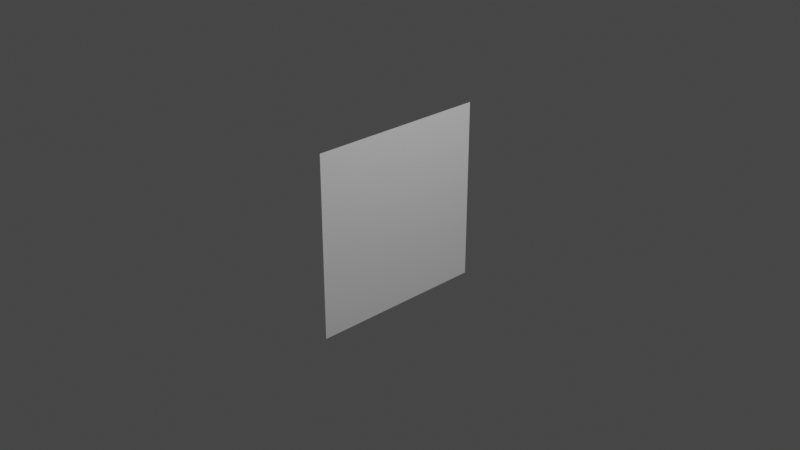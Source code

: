 # Source: plane.blend  (saved by Blender 3.4.6; exported with 4.5.12 LTS)
import bpy
from mathutils import Matrix  # noqa: F401  (used for matrix-valued properties, if any)

bpy.ops.wm.read_factory_settings(use_empty=True)
scene = bpy.context.scene
scene.name = 'Scene'

# ---- collections
col_collection = bpy.data.collections.new('Collection'); scene.collection.children.link(col_collection)

# ---- world
world_world = bpy.data.worlds.new('World'); scene.world = world_world
world_world.use_nodes = True; world_world.node_tree.nodes.clear()
_N = world_world.node_tree.nodes; _L = world_world.node_tree.links
n0 = _N.new('ShaderNodeOutputWorld'); n0.name = 'World Output'; n0.location = (300, 300)
n1 = _N.new('ShaderNodeBackground'); n1.name = 'Background'; n1.location = (10, 300)
n1.inputs[0].default_value = (0.05088, 0.05088, 0.05088, 1.0)
_L.new(n1.outputs[0], n0.inputs[0])
n0.is_active_output = True
world_world.color = (0.05088, 0.05088, 0.05088)
world_world.use_sun_shadow = False
world_world.sun_shadow_jitter_overblur = 0.0

# ---- cameras
cam_camera = bpy.data.cameras.new('Camera')
cam_camera.clip_end = 100.0
cam_camera.ortho_scale = 7.314

# ---- lights
light_light = bpy.data.lights.new('Light', 'POINT')
light_light.transmission_factor = 0.0
light_light.energy = 1000.0
light_light.shadow_soft_size = 0.1
light_light.shadow_maximum_resolution = 0.006
light_light.use_absolute_resolution = True

# ---- meshes
me_plane = bpy.data.meshes.new('Plane')
me_plane.from_pydata([(-1.0, -1.0, 0.0), (1.0, -1.0, 0.0), (-1.0, 1.0, 0.0), (1.0, 1.0, 0.0)], [], [(0, 1, 3, 2)])
_uv = me_plane.uv_layers.new(name='UVMap')
_uv.uv.foreach_set('vector', [0.0, 0.0, 1.0, 0.0, 1.0, 1.0, 0.0, 1.0])
me_plane.update()

# ---- objects
ob_light = bpy.data.objects.new('Light', light_light)
ob_camera = bpy.data.objects.new('Camera', cam_camera)
ob_plane = bpy.data.objects.new('Plane', me_plane)

# ---- transforms, parenting, visibility, modifiers, constraints
ob_light.location = (4.076, 1.005, 5.904)
ob_light.rotation_euler = (0.6503, 0.05522, 1.866)
ob_light.lock_rotations_4d = False
ob_light.empty_display_type = 'ARROWS'
ob_light.color = (0.0, 0.0, 0.0, 0.0)
ob_light.lineart.crease_threshold = 0.0
ob_camera.location = (7.359, -6.926, 4.958)
ob_camera.rotation_euler = (1.109, 0.0, 0.8149)
ob_camera.lock_rotations_4d = False
ob_camera.empty_display_type = 'ARROWS'
ob_camera.color = (0.0, 0.0, 0.0, 0.0)
ob_camera.display_type = 'WIRE'
ob_camera.lineart.crease_threshold = 0.0
ob_plane.location = (0.0, 0.0, 0.0)
ob_plane.rotation_euler = (-0.0, 1.571, -0.0)

# ---- collection membership
col_collection.objects.link(ob_light)
col_collection.objects.link(ob_camera)
col_collection.objects.link(ob_plane)

# ---- scene / render settings (as saved in the file)
scene.camera = ob_camera
scene.frame_start = 1; scene.frame_end = 250; scene.frame_set(1)
scene.render.engine = 'BLENDER_EEVEE_NEXT'
scene.cycles.sampling_pattern = 'TABULATED_SOBOL'
scene.cycles.use_light_tree = False
scene.view_settings.view_transform = 'Filmic'
bpy.context.view_layer.update()
